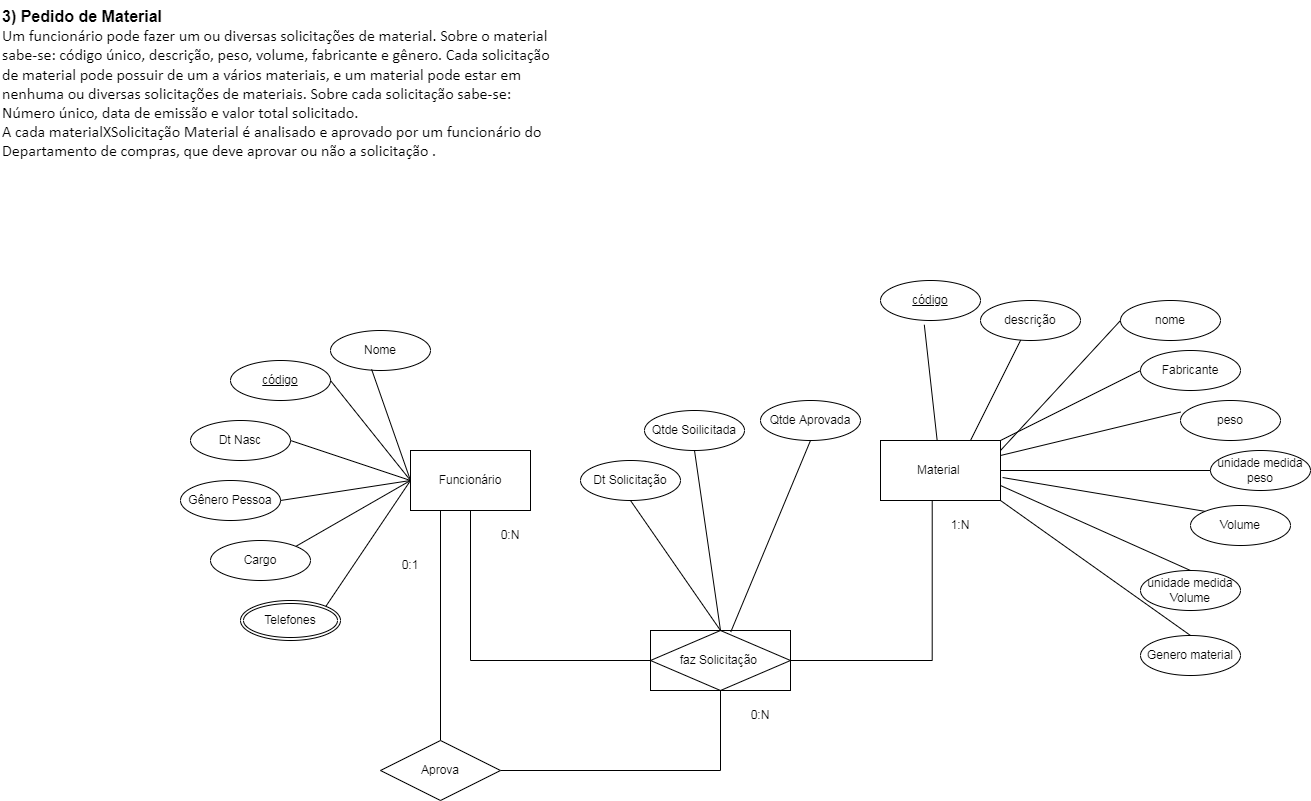

The diagram above was exported from draw.io. Its source (the exported page's mxGraphModel, read from the mxfile embedded in the PNG):
<mxGraphModel dx="1784" dy="1630" grid="1" gridSize="10" guides="1" tooltips="1" connect="1" arrows="1" fold="1" page="1" pageScale="1" pageWidth="827" pageHeight="1169" math="0" shadow="0">
  <root>
    <mxCell id="gLxKHd18lfMAZx14I9q9-0" />
    <mxCell id="gLxKHd18lfMAZx14I9q9-1" parent="gLxKHd18lfMAZx14I9q9-0" />
    <mxCell id="sVP1CuLTMUOt_DUqE5XA-0" value="Funcionário" style="rounded=0;whiteSpace=wrap;html=1;" vertex="1" parent="gLxKHd18lfMAZx14I9q9-1">
      <mxGeometry x="80" y="80" width="120" height="60" as="geometry" />
    </mxCell>
    <mxCell id="sVP1CuLTMUOt_DUqE5XA-1" value="Material&amp;nbsp;" style="rounded=0;whiteSpace=wrap;html=1;" vertex="1" parent="gLxKHd18lfMAZx14I9q9-1">
      <mxGeometry x="550" y="70" width="120" height="60" as="geometry" />
    </mxCell>
    <mxCell id="sVP1CuLTMUOt_DUqE5XA-4" style="edgeStyle=orthogonalEdgeStyle;rounded=0;orthogonalLoop=1;jettySize=auto;html=1;entryX=0.431;entryY=1.009;entryDx=0;entryDy=0;endArrow=none;endFill=0;entryPerimeter=0;" edge="1" parent="gLxKHd18lfMAZx14I9q9-1" source="sVP1CuLTMUOt_DUqE5XA-2" target="sVP1CuLTMUOt_DUqE5XA-1">
      <mxGeometry relative="1" as="geometry">
        <mxPoint x="550" y="290" as="targetPoint" />
      </mxGeometry>
    </mxCell>
    <mxCell id="sVP1CuLTMUOt_DUqE5XA-2" value="faz Solicitação&amp;nbsp;" style="shape=associativeEntity;whiteSpace=wrap;html=1;align=center;" vertex="1" parent="gLxKHd18lfMAZx14I9q9-1">
      <mxGeometry x="320" y="260" width="140" height="60" as="geometry" />
    </mxCell>
    <mxCell id="sVP1CuLTMUOt_DUqE5XA-7" style="edgeStyle=orthogonalEdgeStyle;rounded=0;orthogonalLoop=1;jettySize=auto;html=1;endArrow=none;endFill=0;exitX=0;exitY=0.5;exitDx=0;exitDy=0;" edge="1" parent="gLxKHd18lfMAZx14I9q9-1" source="sVP1CuLTMUOt_DUqE5XA-2" target="sVP1CuLTMUOt_DUqE5XA-0">
      <mxGeometry relative="1" as="geometry">
        <mxPoint x="140" y="260" as="sourcePoint" />
      </mxGeometry>
    </mxCell>
    <mxCell id="sVP1CuLTMUOt_DUqE5XA-9" value="1:N" style="text;html=1;strokeColor=none;fillColor=none;align=center;verticalAlign=middle;whiteSpace=wrap;rounded=0;" vertex="1" parent="gLxKHd18lfMAZx14I9q9-1">
      <mxGeometry x="600" y="140" width="60" height="30" as="geometry" />
    </mxCell>
    <mxCell id="sVP1CuLTMUOt_DUqE5XA-10" value="0:N" style="text;html=1;strokeColor=none;fillColor=none;align=center;verticalAlign=middle;whiteSpace=wrap;rounded=0;" vertex="1" parent="gLxKHd18lfMAZx14I9q9-1">
      <mxGeometry x="150" y="150" width="60" height="30" as="geometry" />
    </mxCell>
    <mxCell id="sVP1CuLTMUOt_DUqE5XA-11" value="código" style="ellipse;whiteSpace=wrap;html=1;align=center;fontStyle=4;" vertex="1" parent="gLxKHd18lfMAZx14I9q9-1">
      <mxGeometry x="-100" y="-10" width="100" height="40" as="geometry" />
    </mxCell>
    <mxCell id="sVP1CuLTMUOt_DUqE5XA-12" value="Nome" style="ellipse;whiteSpace=wrap;html=1;align=center;" vertex="1" parent="gLxKHd18lfMAZx14I9q9-1">
      <mxGeometry y="-40" width="100" height="40" as="geometry" />
    </mxCell>
    <mxCell id="sVP1CuLTMUOt_DUqE5XA-14" value="&lt;span style=&quot;font-size: 12pt ; color: rgb(0 , 0 , 0) ; font-style: normal ; font-variant: normal&quot;&gt;&lt;b&gt;3) Pedido de Material&lt;/b&gt;&lt;br&gt;&lt;span style=&quot;font-family: &amp;quot;calibri&amp;quot; ; font-size: 12pt ; color: rgb(0 , 0 , 0) ; font-style: normal ; font-variant: normal&quot;&gt;Um funcionário pode fazer um ou diversas solicitações de material. Sobre o material&lt;br&gt;&lt;span style=&quot;font-family: &amp;quot;calibri&amp;quot; ; font-size: 12pt ; color: rgb(0 , 0 , 0) ; font-style: normal ; font-variant: normal&quot;&gt;sabe-se: código único, descrição, peso, volume, fabricante e gênero. Cada solicitação&lt;br&gt;&lt;span style=&quot;font-family: &amp;quot;calibri&amp;quot; ; font-size: 12pt ; color: rgb(0 , 0 , 0) ; font-style: normal ; font-variant: normal&quot;&gt;de material pode possuir de um a vários materiais, e um material pode estar em&lt;br&gt;&lt;span style=&quot;font-family: &amp;quot;calibri&amp;quot; ; font-size: 12pt ; color: rgb(0 , 0 , 0) ; font-style: normal ; font-variant: normal&quot;&gt;nenhuma ou diversas solicitações de materiais. Sobre cada solicitação sabe-se:&lt;br&gt;&lt;span style=&quot;font-family: &amp;quot;calibri&amp;quot; ; font-size: 12pt ; color: rgb(0 , 0 , 0) ; font-style: normal ; font-variant: normal&quot;&gt;Número único, data de emissão e valor total solicitado.&lt;br&gt;&lt;span style=&quot;font-family: &amp;quot;calibri&amp;quot; ; font-size: 12pt ; color: rgb(0 , 0 , 0) ; font-style: normal ; font-variant: normal&quot;&gt;A cada materialXSolicitação Material é analisado e aprovado por um funcionário do&lt;br&gt;&lt;span style=&quot;font-family: &amp;quot;calibri&amp;quot; ; font-size: 12pt ; color: rgb(0 , 0 , 0) ; font-style: normal ; font-variant: normal&quot;&gt;Departamento de compras, que deve aprovar ou não a solicitação .&lt;/span&gt;&lt;/span&gt;&lt;/span&gt;&lt;/span&gt;&lt;/span&gt;&lt;/span&gt;&lt;/span&gt;&lt;br style=&quot;font-style: normal; font-variant: normal; font-weight: normal; letter-spacing: normal; line-height: normal; text-indent: 0px; text-transform: none; word-spacing: 0px;&quot;&gt;&#10;&#10;&#10;&lt;/span&gt;" style="text;whiteSpace=wrap;html=1;" vertex="1" parent="gLxKHd18lfMAZx14I9q9-1">
      <mxGeometry x="-330" y="-370" width="550" height="220" as="geometry" />
    </mxCell>
    <mxCell id="sVP1CuLTMUOt_DUqE5XA-15" value="código" style="ellipse;whiteSpace=wrap;html=1;align=center;fontStyle=4;" vertex="1" parent="gLxKHd18lfMAZx14I9q9-1">
      <mxGeometry x="550" y="-90" width="100" height="40" as="geometry" />
    </mxCell>
    <mxCell id="sVP1CuLTMUOt_DUqE5XA-16" value="descrição" style="ellipse;whiteSpace=wrap;html=1;align=center;" vertex="1" parent="gLxKHd18lfMAZx14I9q9-1">
      <mxGeometry x="650" y="-70" width="100" height="40" as="geometry" />
    </mxCell>
    <mxCell id="sVP1CuLTMUOt_DUqE5XA-17" value="nome" style="ellipse;whiteSpace=wrap;html=1;align=center;" vertex="1" parent="gLxKHd18lfMAZx14I9q9-1">
      <mxGeometry x="790" y="-70" width="100" height="40" as="geometry" />
    </mxCell>
    <mxCell id="sVP1CuLTMUOt_DUqE5XA-18" value="Fabricante" style="ellipse;whiteSpace=wrap;html=1;align=center;" vertex="1" parent="gLxKHd18lfMAZx14I9q9-1">
      <mxGeometry x="810" y="-20" width="100" height="40" as="geometry" />
    </mxCell>
    <mxCell id="sVP1CuLTMUOt_DUqE5XA-19" value="peso" style="ellipse;whiteSpace=wrap;html=1;align=center;" vertex="1" parent="gLxKHd18lfMAZx14I9q9-1">
      <mxGeometry x="850" y="30" width="100" height="40" as="geometry" />
    </mxCell>
    <mxCell id="sVP1CuLTMUOt_DUqE5XA-20" value="Volume" style="ellipse;whiteSpace=wrap;html=1;align=center;" vertex="1" parent="gLxKHd18lfMAZx14I9q9-1">
      <mxGeometry x="860" y="135" width="100" height="40" as="geometry" />
    </mxCell>
    <mxCell id="sVP1CuLTMUOt_DUqE5XA-21" value="unidade medida Volume" style="ellipse;whiteSpace=wrap;html=1;align=center;" vertex="1" parent="gLxKHd18lfMAZx14I9q9-1">
      <mxGeometry x="810" y="200" width="100" height="40" as="geometry" />
    </mxCell>
    <mxCell id="sVP1CuLTMUOt_DUqE5XA-22" value="unidade medida peso" style="ellipse;whiteSpace=wrap;html=1;align=center;" vertex="1" parent="gLxKHd18lfMAZx14I9q9-1">
      <mxGeometry x="880" y="80" width="100" height="40" as="geometry" />
    </mxCell>
    <mxCell id="sVP1CuLTMUOt_DUqE5XA-23" value="" style="endArrow=none;html=1;rounded=0;entryX=0.438;entryY=1.107;entryDx=0;entryDy=0;entryPerimeter=0;" edge="1" parent="gLxKHd18lfMAZx14I9q9-1" source="sVP1CuLTMUOt_DUqE5XA-1" target="sVP1CuLTMUOt_DUqE5XA-15">
      <mxGeometry width="50" height="50" relative="1" as="geometry">
        <mxPoint x="450" y="150" as="sourcePoint" />
        <mxPoint x="500" y="100" as="targetPoint" />
      </mxGeometry>
    </mxCell>
    <mxCell id="sVP1CuLTMUOt_DUqE5XA-24" value="" style="endArrow=none;html=1;rounded=0;exitX=0.75;exitY=0;exitDx=0;exitDy=0;" edge="1" parent="gLxKHd18lfMAZx14I9q9-1" source="sVP1CuLTMUOt_DUqE5XA-1" target="sVP1CuLTMUOt_DUqE5XA-16">
      <mxGeometry width="50" height="50" relative="1" as="geometry">
        <mxPoint x="616.6648366730715" y="80" as="sourcePoint" />
        <mxPoint x="603.8000000000002" y="-35.72000000000003" as="targetPoint" />
      </mxGeometry>
    </mxCell>
    <mxCell id="sVP1CuLTMUOt_DUqE5XA-25" value="" style="endArrow=none;html=1;rounded=0;entryX=0;entryY=0.5;entryDx=0;entryDy=0;" edge="1" parent="gLxKHd18lfMAZx14I9q9-1" target="sVP1CuLTMUOt_DUqE5XA-17">
      <mxGeometry width="50" height="50" relative="1" as="geometry">
        <mxPoint x="670" y="80" as="sourcePoint" />
        <mxPoint x="700.1941932430905" y="-20.388386486180934" as="targetPoint" />
      </mxGeometry>
    </mxCell>
    <mxCell id="sVP1CuLTMUOt_DUqE5XA-26" value="" style="endArrow=none;html=1;rounded=0;entryX=0;entryY=0.5;entryDx=0;entryDy=0;" edge="1" parent="gLxKHd18lfMAZx14I9q9-1" source="sVP1CuLTMUOt_DUqE5XA-1" target="sVP1CuLTMUOt_DUqE5XA-18">
      <mxGeometry width="50" height="50" relative="1" as="geometry">
        <mxPoint x="683.8400000000001" y="103.33999999999992" as="sourcePoint" />
        <mxPoint x="730" as="targetPoint" />
      </mxGeometry>
    </mxCell>
    <mxCell id="sVP1CuLTMUOt_DUqE5XA-27" value="" style="endArrow=none;html=1;rounded=0;entryX=0.002;entryY=0.289;entryDx=0;entryDy=0;entryPerimeter=0;exitX=1;exitY=0.25;exitDx=0;exitDy=0;" edge="1" parent="gLxKHd18lfMAZx14I9q9-1" source="sVP1CuLTMUOt_DUqE5XA-1" target="sVP1CuLTMUOt_DUqE5XA-19">
      <mxGeometry width="50" height="50" relative="1" as="geometry">
        <mxPoint x="680" y="90" as="sourcePoint" />
        <mxPoint x="730" as="targetPoint" />
      </mxGeometry>
    </mxCell>
    <mxCell id="sVP1CuLTMUOt_DUqE5XA-28" value="" style="endArrow=none;html=1;rounded=0;entryX=0;entryY=0.5;entryDx=0;entryDy=0;exitX=1;exitY=0.5;exitDx=0;exitDy=0;" edge="1" parent="gLxKHd18lfMAZx14I9q9-1" source="sVP1CuLTMUOt_DUqE5XA-1" target="sVP1CuLTMUOt_DUqE5XA-22">
      <mxGeometry width="50" height="50" relative="1" as="geometry">
        <mxPoint x="680" y="95" as="sourcePoint" />
        <mxPoint x="800.1999999999998" y="91.55999999999995" as="targetPoint" />
      </mxGeometry>
    </mxCell>
    <mxCell id="sVP1CuLTMUOt_DUqE5XA-29" value="" style="endArrow=none;html=1;rounded=0;entryX=0;entryY=0;entryDx=0;entryDy=0;exitX=1.017;exitY=0.617;exitDx=0;exitDy=0;exitPerimeter=0;" edge="1" parent="gLxKHd18lfMAZx14I9q9-1" source="sVP1CuLTMUOt_DUqE5XA-1" target="sVP1CuLTMUOt_DUqE5XA-20">
      <mxGeometry width="50" height="50" relative="1" as="geometry">
        <mxPoint x="680" y="110" as="sourcePoint" />
        <mxPoint x="870" y="140" as="targetPoint" />
      </mxGeometry>
    </mxCell>
    <mxCell id="sVP1CuLTMUOt_DUqE5XA-30" value="" style="endArrow=none;html=1;rounded=0;entryX=0.5;entryY=0;entryDx=0;entryDy=0;exitX=1;exitY=0.75;exitDx=0;exitDy=0;" edge="1" parent="gLxKHd18lfMAZx14I9q9-1" source="sVP1CuLTMUOt_DUqE5XA-1" target="sVP1CuLTMUOt_DUqE5XA-21">
      <mxGeometry width="50" height="50" relative="1" as="geometry">
        <mxPoint x="682.04" y="117.01999999999998" as="sourcePoint" />
        <mxPoint x="824.6446609406726" y="165.85786437626894" as="targetPoint" />
      </mxGeometry>
    </mxCell>
    <mxCell id="sVP1CuLTMUOt_DUqE5XA-31" value="Dt Nasc" style="ellipse;whiteSpace=wrap;html=1;align=center;" vertex="1" parent="gLxKHd18lfMAZx14I9q9-1">
      <mxGeometry x="-140" y="50" width="100" height="40" as="geometry" />
    </mxCell>
    <mxCell id="sVP1CuLTMUOt_DUqE5XA-32" value="Genero material" style="ellipse;whiteSpace=wrap;html=1;align=center;" vertex="1" parent="gLxKHd18lfMAZx14I9q9-1">
      <mxGeometry x="810" y="265" width="100" height="40" as="geometry" />
    </mxCell>
    <mxCell id="sVP1CuLTMUOt_DUqE5XA-33" value="" style="endArrow=none;html=1;rounded=0;entryX=0.5;entryY=0;entryDx=0;entryDy=0;exitX=1;exitY=1;exitDx=0;exitDy=0;" edge="1" parent="gLxKHd18lfMAZx14I9q9-1" target="sVP1CuLTMUOt_DUqE5XA-32" source="sVP1CuLTMUOt_DUqE5XA-1">
      <mxGeometry width="50" height="50" relative="1" as="geometry">
        <mxPoint x="670" y="180" as="sourcePoint" />
        <mxPoint x="824.6446609406726" y="230.85786437626894" as="targetPoint" />
      </mxGeometry>
    </mxCell>
    <mxCell id="sVP1CuLTMUOt_DUqE5XA-34" value="Gênero Pessoa" style="ellipse;whiteSpace=wrap;html=1;align=center;" vertex="1" parent="gLxKHd18lfMAZx14I9q9-1">
      <mxGeometry x="-150" y="110" width="100" height="40" as="geometry" />
    </mxCell>
    <mxCell id="sVP1CuLTMUOt_DUqE5XA-35" value="Cargo" style="ellipse;whiteSpace=wrap;html=1;align=center;" vertex="1" parent="gLxKHd18lfMAZx14I9q9-1">
      <mxGeometry x="-120" y="170" width="100" height="40" as="geometry" />
    </mxCell>
    <mxCell id="sVP1CuLTMUOt_DUqE5XA-36" value="Telefones" style="ellipse;shape=doubleEllipse;margin=3;whiteSpace=wrap;html=1;align=center;labelBackgroundColor=#ffffff;" vertex="1" parent="gLxKHd18lfMAZx14I9q9-1">
      <mxGeometry x="-90" y="230" width="100" height="40" as="geometry" />
    </mxCell>
    <mxCell id="sVP1CuLTMUOt_DUqE5XA-37" value="" style="endArrow=none;html=1;rounded=0;entryX=0.411;entryY=0.971;entryDx=0;entryDy=0;entryPerimeter=0;exitX=0;exitY=0.5;exitDx=0;exitDy=0;" edge="1" parent="gLxKHd18lfMAZx14I9q9-1" source="sVP1CuLTMUOt_DUqE5XA-0" target="sVP1CuLTMUOt_DUqE5XA-12">
      <mxGeometry width="50" height="50" relative="1" as="geometry">
        <mxPoint x="10" y="150" as="sourcePoint" />
        <mxPoint x="60" y="100" as="targetPoint" />
      </mxGeometry>
    </mxCell>
    <mxCell id="sVP1CuLTMUOt_DUqE5XA-38" value="" style="endArrow=none;html=1;rounded=0;entryX=1;entryY=0.5;entryDx=0;entryDy=0;exitX=0;exitY=0.5;exitDx=0;exitDy=0;" edge="1" parent="gLxKHd18lfMAZx14I9q9-1" source="sVP1CuLTMUOt_DUqE5XA-0" target="sVP1CuLTMUOt_DUqE5XA-11">
      <mxGeometry width="50" height="50" relative="1" as="geometry">
        <mxPoint x="90" y="120" as="sourcePoint" />
        <mxPoint x="51.09999999999991" y="8.839999999999918" as="targetPoint" />
      </mxGeometry>
    </mxCell>
    <mxCell id="sVP1CuLTMUOt_DUqE5XA-39" value="" style="endArrow=none;html=1;rounded=0;entryX=1;entryY=0.5;entryDx=0;entryDy=0;exitX=0;exitY=0.5;exitDx=0;exitDy=0;" edge="1" parent="gLxKHd18lfMAZx14I9q9-1" source="sVP1CuLTMUOt_DUqE5XA-0" target="sVP1CuLTMUOt_DUqE5XA-31">
      <mxGeometry width="50" height="50" relative="1" as="geometry">
        <mxPoint x="90" y="120" as="sourcePoint" />
        <mxPoint x="10" y="20" as="targetPoint" />
      </mxGeometry>
    </mxCell>
    <mxCell id="sVP1CuLTMUOt_DUqE5XA-40" value="" style="endArrow=none;html=1;rounded=0;entryX=1;entryY=0.5;entryDx=0;entryDy=0;" edge="1" parent="gLxKHd18lfMAZx14I9q9-1" target="sVP1CuLTMUOt_DUqE5XA-34">
      <mxGeometry width="50" height="50" relative="1" as="geometry">
        <mxPoint x="80" y="110" as="sourcePoint" />
        <mxPoint x="-30" y="80" as="targetPoint" />
      </mxGeometry>
    </mxCell>
    <mxCell id="sVP1CuLTMUOt_DUqE5XA-41" value="" style="endArrow=none;html=1;rounded=0;entryX=1;entryY=0;entryDx=0;entryDy=0;" edge="1" parent="gLxKHd18lfMAZx14I9q9-1" target="sVP1CuLTMUOt_DUqE5XA-35">
      <mxGeometry width="50" height="50" relative="1" as="geometry">
        <mxPoint x="80" y="110" as="sourcePoint" />
        <mxPoint x="-40" y="140" as="targetPoint" />
      </mxGeometry>
    </mxCell>
    <mxCell id="sVP1CuLTMUOt_DUqE5XA-42" value="" style="endArrow=none;html=1;rounded=0;entryX=1;entryY=0;entryDx=0;entryDy=0;exitX=0;exitY=0.5;exitDx=0;exitDy=0;" edge="1" parent="gLxKHd18lfMAZx14I9q9-1" source="sVP1CuLTMUOt_DUqE5XA-0" target="sVP1CuLTMUOt_DUqE5XA-36">
      <mxGeometry width="50" height="50" relative="1" as="geometry">
        <mxPoint x="90" y="120" as="sourcePoint" />
        <mxPoint x="-24.644660940672566" y="185.85786437626894" as="targetPoint" />
      </mxGeometry>
    </mxCell>
    <mxCell id="sVP1CuLTMUOt_DUqE5XA-43" value="Dt Solicitação" style="ellipse;whiteSpace=wrap;html=1;align=center;" vertex="1" parent="gLxKHd18lfMAZx14I9q9-1">
      <mxGeometry x="250" y="90" width="100" height="40" as="geometry" />
    </mxCell>
    <mxCell id="sVP1CuLTMUOt_DUqE5XA-44" value="Qtde Soilicitada" style="ellipse;whiteSpace=wrap;html=1;align=center;" vertex="1" parent="gLxKHd18lfMAZx14I9q9-1">
      <mxGeometry x="314" y="40" width="100" height="40" as="geometry" />
    </mxCell>
    <mxCell id="sVP1CuLTMUOt_DUqE5XA-45" value="" style="endArrow=none;html=1;rounded=0;entryX=0.5;entryY=1;entryDx=0;entryDy=0;exitX=0.5;exitY=0;exitDx=0;exitDy=0;" edge="1" parent="gLxKHd18lfMAZx14I9q9-1" source="sVP1CuLTMUOt_DUqE5XA-2" target="sVP1CuLTMUOt_DUqE5XA-43">
      <mxGeometry width="50" height="50" relative="1" as="geometry">
        <mxPoint x="30" y="300" as="sourcePoint" />
        <mxPoint x="80" y="250" as="targetPoint" />
      </mxGeometry>
    </mxCell>
    <mxCell id="sVP1CuLTMUOt_DUqE5XA-46" value="" style="endArrow=none;html=1;rounded=0;entryX=0.5;entryY=1;entryDx=0;entryDy=0;" edge="1" parent="gLxKHd18lfMAZx14I9q9-1" target="sVP1CuLTMUOt_DUqE5XA-44">
      <mxGeometry width="50" height="50" relative="1" as="geometry">
        <mxPoint x="390" y="260" as="sourcePoint" />
        <mxPoint x="310" y="140" as="targetPoint" />
      </mxGeometry>
    </mxCell>
    <mxCell id="sVP1CuLTMUOt_DUqE5XA-47" value="Qtde Aprovada" style="ellipse;whiteSpace=wrap;html=1;align=center;" vertex="1" parent="gLxKHd18lfMAZx14I9q9-1">
      <mxGeometry x="430" y="30" width="100" height="40" as="geometry" />
    </mxCell>
    <mxCell id="sVP1CuLTMUOt_DUqE5XA-48" value="" style="endArrow=none;html=1;rounded=0;entryX=0.5;entryY=1;entryDx=0;entryDy=0;exitX=0.573;exitY=0.026;exitDx=0;exitDy=0;exitPerimeter=0;" edge="1" parent="gLxKHd18lfMAZx14I9q9-1" target="sVP1CuLTMUOt_DUqE5XA-47" source="sVP1CuLTMUOt_DUqE5XA-2">
      <mxGeometry width="50" height="50" relative="1" as="geometry">
        <mxPoint x="506" y="250" as="sourcePoint" />
        <mxPoint x="426" y="130" as="targetPoint" />
      </mxGeometry>
    </mxCell>
    <mxCell id="sVP1CuLTMUOt_DUqE5XA-50" style="edgeStyle=orthogonalEdgeStyle;rounded=0;orthogonalLoop=1;jettySize=auto;html=1;entryX=0.25;entryY=1;entryDx=0;entryDy=0;endArrow=none;endFill=0;" edge="1" parent="gLxKHd18lfMAZx14I9q9-1" source="sVP1CuLTMUOt_DUqE5XA-49" target="sVP1CuLTMUOt_DUqE5XA-0">
      <mxGeometry relative="1" as="geometry" />
    </mxCell>
    <mxCell id="sVP1CuLTMUOt_DUqE5XA-51" style="edgeStyle=orthogonalEdgeStyle;rounded=0;orthogonalLoop=1;jettySize=auto;html=1;entryX=0.5;entryY=1;entryDx=0;entryDy=0;endArrow=none;endFill=0;" edge="1" parent="gLxKHd18lfMAZx14I9q9-1" source="sVP1CuLTMUOt_DUqE5XA-49" target="sVP1CuLTMUOt_DUqE5XA-2">
      <mxGeometry relative="1" as="geometry" />
    </mxCell>
    <mxCell id="sVP1CuLTMUOt_DUqE5XA-49" value="Aprova" style="shape=rhombus;perimeter=rhombusPerimeter;whiteSpace=wrap;html=1;align=center;labelBackgroundColor=#ffffff;" vertex="1" parent="gLxKHd18lfMAZx14I9q9-1">
      <mxGeometry x="50" y="370" width="120" height="60" as="geometry" />
    </mxCell>
    <mxCell id="sVP1CuLTMUOt_DUqE5XA-52" value="0:N" style="text;html=1;strokeColor=none;fillColor=none;align=center;verticalAlign=middle;whiteSpace=wrap;rounded=0;" vertex="1" parent="gLxKHd18lfMAZx14I9q9-1">
      <mxGeometry x="400" y="330" width="60" height="30" as="geometry" />
    </mxCell>
    <mxCell id="sVP1CuLTMUOt_DUqE5XA-53" value="0:1" style="text;html=1;strokeColor=none;fillColor=none;align=center;verticalAlign=middle;whiteSpace=wrap;rounded=0;" vertex="1" parent="gLxKHd18lfMAZx14I9q9-1">
      <mxGeometry x="50" y="180" width="60" height="30" as="geometry" />
    </mxCell>
  </root>
</mxGraphModel>